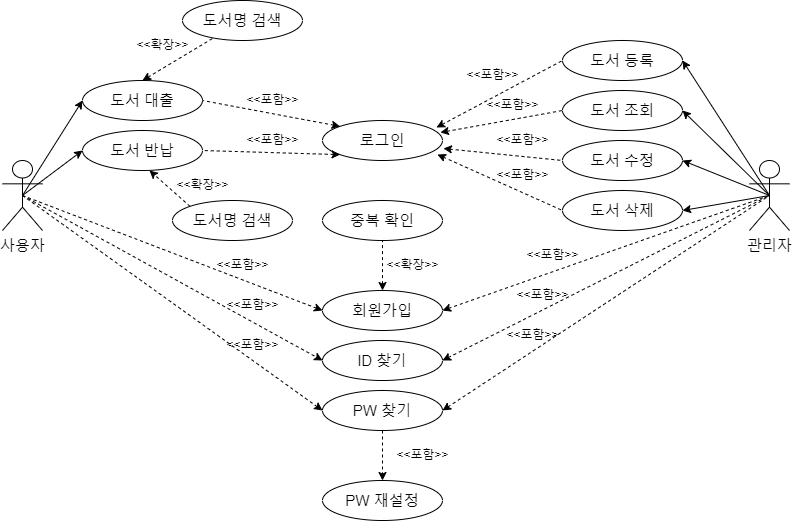

The diagram above was exported from draw.io. Its source (the exported page's mxGraphModel, read from the mxfile embedded in the PNG):
<mxGraphModel dx="786" dy="690" grid="1" gridSize="10" guides="1" tooltips="1" connect="1" arrows="1" fold="1" page="1" pageScale="1" pageWidth="827" pageHeight="1169" math="0" shadow="0">
  <root>
    <mxCell id="0" />
    <mxCell id="1" parent="0" />
    <mxCell id="MUCUpdAKLyHTgJqVMUpu-1" value="&lt;font style=&quot;font-size: 15px;&quot;&gt;사용자&lt;/font&gt;" style="shape=umlActor;verticalLabelPosition=bottom;verticalAlign=top;html=1;outlineConnect=0;" vertex="1" parent="1">
      <mxGeometry x="40" y="280" width="40" height="70" as="geometry" />
    </mxCell>
    <mxCell id="MUCUpdAKLyHTgJqVMUpu-2" value="도서 등록" style="ellipse;whiteSpace=wrap;html=1;fontSize=15;" vertex="1" parent="1">
      <mxGeometry x="600" y="160" width="120" height="40" as="geometry" />
    </mxCell>
    <mxCell id="MUCUpdAKLyHTgJqVMUpu-3" value="도서 조회" style="ellipse;whiteSpace=wrap;html=1;fontSize=15;" vertex="1" parent="1">
      <mxGeometry x="600" y="210" width="120" height="40" as="geometry" />
    </mxCell>
    <mxCell id="MUCUpdAKLyHTgJqVMUpu-5" value="도서 수정" style="ellipse;whiteSpace=wrap;html=1;fontSize=15;" vertex="1" parent="1">
      <mxGeometry x="600" y="260" width="120" height="40" as="geometry" />
    </mxCell>
    <mxCell id="MUCUpdAKLyHTgJqVMUpu-6" value="도서 삭제" style="ellipse;whiteSpace=wrap;html=1;fontSize=15;" vertex="1" parent="1">
      <mxGeometry x="600" y="310" width="120" height="40" as="geometry" />
    </mxCell>
    <mxCell id="MUCUpdAKLyHTgJqVMUpu-7" value="&lt;font style=&quot;font-size: 15px;&quot;&gt;관리자&lt;/font&gt;" style="shape=umlActor;verticalLabelPosition=bottom;verticalAlign=top;html=1;outlineConnect=0;" vertex="1" parent="1">
      <mxGeometry x="787" y="280" width="40" height="70" as="geometry" />
    </mxCell>
    <mxCell id="MUCUpdAKLyHTgJqVMUpu-8" value="로그인" style="ellipse;whiteSpace=wrap;html=1;fontSize=15;" vertex="1" parent="1">
      <mxGeometry x="360" y="240" width="120" height="40" as="geometry" />
    </mxCell>
    <mxCell id="MUCUpdAKLyHTgJqVMUpu-9" value="" style="endArrow=none;html=1;rounded=0;exitX=1;exitY=0.5;exitDx=0;exitDy=0;entryX=0.5;entryY=0.5;entryDx=0;entryDy=0;entryPerimeter=0;startArrow=classic;startFill=1;" edge="1" parent="1" source="MUCUpdAKLyHTgJqVMUpu-2" target="MUCUpdAKLyHTgJqVMUpu-7">
      <mxGeometry width="50" height="50" relative="1" as="geometry">
        <mxPoint x="380" y="380" as="sourcePoint" />
        <mxPoint x="730" y="315" as="targetPoint" />
      </mxGeometry>
    </mxCell>
    <mxCell id="MUCUpdAKLyHTgJqVMUpu-10" value="" style="endArrow=none;html=1;rounded=0;exitX=1;exitY=0.5;exitDx=0;exitDy=0;entryX=0.5;entryY=0.5;entryDx=0;entryDy=0;entryPerimeter=0;startArrow=classic;startFill=1;" edge="1" parent="1" source="MUCUpdAKLyHTgJqVMUpu-3" target="MUCUpdAKLyHTgJqVMUpu-7">
      <mxGeometry width="50" height="50" relative="1" as="geometry">
        <mxPoint x="570" y="190" as="sourcePoint" />
        <mxPoint x="730" y="313" as="targetPoint" />
      </mxGeometry>
    </mxCell>
    <mxCell id="MUCUpdAKLyHTgJqVMUpu-11" value="" style="endArrow=none;html=1;rounded=0;entryX=0.5;entryY=0.5;entryDx=0;entryDy=0;entryPerimeter=0;exitX=1;exitY=0.5;exitDx=0;exitDy=0;startArrow=classic;startFill=1;" edge="1" parent="1" source="MUCUpdAKLyHTgJqVMUpu-5" target="MUCUpdAKLyHTgJqVMUpu-7">
      <mxGeometry width="50" height="50" relative="1" as="geometry">
        <mxPoint x="380" y="380" as="sourcePoint" />
        <mxPoint x="630" y="360" as="targetPoint" />
      </mxGeometry>
    </mxCell>
    <mxCell id="MUCUpdAKLyHTgJqVMUpu-12" value="" style="endArrow=none;html=1;rounded=0;entryX=0.5;entryY=0.5;entryDx=0;entryDy=0;entryPerimeter=0;exitX=1;exitY=0.5;exitDx=0;exitDy=0;startArrow=classic;startFill=1;" edge="1" parent="1" source="MUCUpdAKLyHTgJqVMUpu-6" target="MUCUpdAKLyHTgJqVMUpu-7">
      <mxGeometry width="50" height="50" relative="1" as="geometry">
        <mxPoint x="380" y="380" as="sourcePoint" />
        <mxPoint x="430" y="330" as="targetPoint" />
      </mxGeometry>
    </mxCell>
    <mxCell id="MUCUpdAKLyHTgJqVMUpu-14" value="" style="endArrow=none;html=1;rounded=0;entryX=0;entryY=0.5;entryDx=0;entryDy=0;exitX=0.95;exitY=0.175;exitDx=0;exitDy=0;dashed=1;startArrow=classic;startFill=1;exitPerimeter=0;" edge="1" parent="1" source="MUCUpdAKLyHTgJqVMUpu-8" target="MUCUpdAKLyHTgJqVMUpu-2">
      <mxGeometry width="50" height="50" relative="1" as="geometry">
        <mxPoint x="380" y="380" as="sourcePoint" />
        <mxPoint x="430" y="330" as="targetPoint" />
      </mxGeometry>
    </mxCell>
    <mxCell id="MUCUpdAKLyHTgJqVMUpu-16" value="" style="endArrow=none;html=1;rounded=0;entryX=0;entryY=0.5;entryDx=0;entryDy=0;exitX=0.983;exitY=0.3;exitDx=0;exitDy=0;dashed=1;startArrow=classic;startFill=1;exitPerimeter=0;" edge="1" parent="1" source="MUCUpdAKLyHTgJqVMUpu-8" target="MUCUpdAKLyHTgJqVMUpu-3">
      <mxGeometry width="50" height="50" relative="1" as="geometry">
        <mxPoint x="380" y="380" as="sourcePoint" />
        <mxPoint x="430" y="330" as="targetPoint" />
      </mxGeometry>
    </mxCell>
    <mxCell id="MUCUpdAKLyHTgJqVMUpu-17" value="&lt;div&gt;&lt;br&gt;&lt;/div&gt;" style="endArrow=none;html=1;rounded=0;entryX=0;entryY=0.5;entryDx=0;entryDy=0;exitX=1.008;exitY=0.7;exitDx=0;exitDy=0;dashed=1;startArrow=classic;startFill=1;exitPerimeter=0;" edge="1" parent="1" source="MUCUpdAKLyHTgJqVMUpu-8" target="MUCUpdAKLyHTgJqVMUpu-5">
      <mxGeometry width="50" height="50" relative="1" as="geometry">
        <mxPoint x="380" y="380" as="sourcePoint" />
        <mxPoint x="430" y="330" as="targetPoint" />
      </mxGeometry>
    </mxCell>
    <mxCell id="MUCUpdAKLyHTgJqVMUpu-19" value="&lt;div&gt;&lt;br&gt;&lt;/div&gt;" style="endArrow=none;html=1;rounded=0;entryX=0;entryY=0.5;entryDx=0;entryDy=0;exitX=0.958;exitY=0.85;exitDx=0;exitDy=0;dashed=1;startArrow=classic;startFill=1;exitPerimeter=0;" edge="1" parent="1" source="MUCUpdAKLyHTgJqVMUpu-8" target="MUCUpdAKLyHTgJqVMUpu-6">
      <mxGeometry width="50" height="50" relative="1" as="geometry">
        <mxPoint x="380" y="380" as="sourcePoint" />
        <mxPoint x="430" y="330" as="targetPoint" />
      </mxGeometry>
    </mxCell>
    <mxCell id="MUCUpdAKLyHTgJqVMUpu-21" value="도서 대출" style="ellipse;whiteSpace=wrap;html=1;fontSize=15;" vertex="1" parent="1">
      <mxGeometry x="120" y="200" width="120" height="40" as="geometry" />
    </mxCell>
    <mxCell id="MUCUpdAKLyHTgJqVMUpu-22" value="도서 반납" style="ellipse;whiteSpace=wrap;html=1;fontSize=15;" vertex="1" parent="1">
      <mxGeometry x="120" y="250" width="120" height="40" as="geometry" />
    </mxCell>
    <mxCell id="MUCUpdAKLyHTgJqVMUpu-23" value="" style="endArrow=none;html=1;rounded=0;entryX=0.5;entryY=0.5;entryDx=0;entryDy=0;entryPerimeter=0;exitX=0;exitY=0.5;exitDx=0;exitDy=0;startArrow=classic;startFill=1;" edge="1" parent="1" source="MUCUpdAKLyHTgJqVMUpu-21" target="MUCUpdAKLyHTgJqVMUpu-1">
      <mxGeometry width="50" height="50" relative="1" as="geometry">
        <mxPoint x="360" y="380" as="sourcePoint" />
        <mxPoint x="410" y="330" as="targetPoint" />
      </mxGeometry>
    </mxCell>
    <mxCell id="MUCUpdAKLyHTgJqVMUpu-24" value="" style="endArrow=none;html=1;rounded=0;entryX=0.5;entryY=0.5;entryDx=0;entryDy=0;entryPerimeter=0;exitX=0;exitY=0.5;exitDx=0;exitDy=0;startArrow=classic;startFill=1;" edge="1" parent="1" source="MUCUpdAKLyHTgJqVMUpu-22" target="MUCUpdAKLyHTgJqVMUpu-1">
      <mxGeometry width="50" height="50" relative="1" as="geometry">
        <mxPoint x="360" y="380" as="sourcePoint" />
        <mxPoint x="410" y="330" as="targetPoint" />
      </mxGeometry>
    </mxCell>
    <mxCell id="MUCUpdAKLyHTgJqVMUpu-25" value="" style="endArrow=none;html=1;rounded=0;exitX=0.5;exitY=0;exitDx=0;exitDy=0;dashed=1;startArrow=classic;startFill=1;endFill=0;" edge="1" parent="1" source="MUCUpdAKLyHTgJqVMUpu-21" target="MUCUpdAKLyHTgJqVMUpu-31">
      <mxGeometry width="50" height="50" relative="1" as="geometry">
        <mxPoint x="360" y="380" as="sourcePoint" />
        <mxPoint x="320" y="230" as="targetPoint" />
      </mxGeometry>
    </mxCell>
    <mxCell id="MUCUpdAKLyHTgJqVMUpu-26" value="&lt;div&gt;&lt;br&gt;&lt;/div&gt;" style="endArrow=classic;html=1;rounded=0;entryX=0.558;entryY=1;entryDx=0;entryDy=0;dashed=1;startArrow=none;startFill=0;exitX=0;exitY=0;exitDx=0;exitDy=0;endFill=1;entryPerimeter=0;" edge="1" parent="1" source="MUCUpdAKLyHTgJqVMUpu-36" target="MUCUpdAKLyHTgJqVMUpu-22">
      <mxGeometry width="50" height="50" relative="1" as="geometry">
        <mxPoint x="320" y="270" as="sourcePoint" />
        <mxPoint x="410" y="330" as="targetPoint" />
      </mxGeometry>
    </mxCell>
    <mxCell id="MUCUpdAKLyHTgJqVMUpu-27" value="회원가입" style="ellipse;whiteSpace=wrap;html=1;fontSize=15;" vertex="1" parent="1">
      <mxGeometry x="360" y="410" width="120" height="40" as="geometry" />
    </mxCell>
    <mxCell id="MUCUpdAKLyHTgJqVMUpu-31" value="도서명 검색" style="ellipse;whiteSpace=wrap;html=1;fontSize=15;" vertex="1" parent="1">
      <mxGeometry x="220" y="120" width="120" height="40" as="geometry" />
    </mxCell>
    <mxCell id="MUCUpdAKLyHTgJqVMUpu-36" value="도서명 검색" style="ellipse;whiteSpace=wrap;html=1;fontSize=15;" vertex="1" parent="1">
      <mxGeometry x="210" y="320" width="120" height="40" as="geometry" />
    </mxCell>
    <mxCell id="MUCUpdAKLyHTgJqVMUpu-37" value="" style="endArrow=none;html=1;rounded=0;entryX=1;entryY=0.5;entryDx=0;entryDy=0;exitX=0;exitY=0;exitDx=0;exitDy=0;startArrow=classic;startFill=1;dashed=1;" edge="1" parent="1" source="MUCUpdAKLyHTgJqVMUpu-8" target="MUCUpdAKLyHTgJqVMUpu-21">
      <mxGeometry width="50" height="50" relative="1" as="geometry">
        <mxPoint x="390" y="380" as="sourcePoint" />
        <mxPoint x="440" y="330" as="targetPoint" />
      </mxGeometry>
    </mxCell>
    <mxCell id="MUCUpdAKLyHTgJqVMUpu-38" value="" style="endArrow=none;html=1;rounded=0;entryX=1;entryY=0.5;entryDx=0;entryDy=0;exitX=0;exitY=1;exitDx=0;exitDy=0;startArrow=classic;startFill=1;dashed=1;" edge="1" parent="1" source="MUCUpdAKLyHTgJqVMUpu-8" target="MUCUpdAKLyHTgJqVMUpu-22">
      <mxGeometry width="50" height="50" relative="1" as="geometry">
        <mxPoint x="390" y="380" as="sourcePoint" />
        <mxPoint x="440" y="330" as="targetPoint" />
      </mxGeometry>
    </mxCell>
    <mxCell id="MUCUpdAKLyHTgJqVMUpu-40" value="" style="endArrow=none;html=1;rounded=0;entryX=0.5;entryY=0.5;entryDx=0;entryDy=0;entryPerimeter=0;exitX=1;exitY=0.5;exitDx=0;exitDy=0;startArrow=classic;startFill=1;dashed=1;" edge="1" parent="1" source="MUCUpdAKLyHTgJqVMUpu-27" target="MUCUpdAKLyHTgJqVMUpu-7">
      <mxGeometry width="50" height="50" relative="1" as="geometry">
        <mxPoint x="400" y="380" as="sourcePoint" />
        <mxPoint x="450" y="330" as="targetPoint" />
      </mxGeometry>
    </mxCell>
    <mxCell id="MUCUpdAKLyHTgJqVMUpu-41" value="" style="endArrow=none;html=1;rounded=0;entryX=0.5;entryY=0.5;entryDx=0;entryDy=0;entryPerimeter=0;exitX=0;exitY=0.5;exitDx=0;exitDy=0;startArrow=classic;startFill=1;dashed=1;" edge="1" parent="1" source="MUCUpdAKLyHTgJqVMUpu-27" target="MUCUpdAKLyHTgJqVMUpu-1">
      <mxGeometry width="50" height="50" relative="1" as="geometry">
        <mxPoint x="180" y="405" as="sourcePoint" />
        <mxPoint x="170" y="340" as="targetPoint" />
      </mxGeometry>
    </mxCell>
    <mxCell id="MUCUpdAKLyHTgJqVMUpu-43" value="&amp;lt;&amp;lt;포함&amp;gt;&amp;gt;" style="text;html=1;align=center;verticalAlign=middle;resizable=0;points=[];autosize=1;strokeColor=none;fillColor=none;" vertex="1" parent="1">
      <mxGeometry x="490" y="180" width="80" height="30" as="geometry" />
    </mxCell>
    <mxCell id="MUCUpdAKLyHTgJqVMUpu-44" value="&amp;lt;&amp;lt;포함&amp;gt;&amp;gt;" style="text;html=1;align=center;verticalAlign=middle;resizable=0;points=[];autosize=1;strokeColor=none;fillColor=none;" vertex="1" parent="1">
      <mxGeometry x="510" y="210" width="80" height="30" as="geometry" />
    </mxCell>
    <mxCell id="MUCUpdAKLyHTgJqVMUpu-48" value="&amp;lt;&amp;lt;포함&amp;gt;&amp;gt;" style="text;html=1;align=center;verticalAlign=middle;resizable=0;points=[];autosize=1;strokeColor=none;fillColor=none;" vertex="1" parent="1">
      <mxGeometry x="520" y="245" width="80" height="30" as="geometry" />
    </mxCell>
    <mxCell id="MUCUpdAKLyHTgJqVMUpu-49" value="&amp;lt;&amp;lt;포함&amp;gt;&amp;gt;" style="text;html=1;align=center;verticalAlign=middle;resizable=0;points=[];autosize=1;strokeColor=none;fillColor=none;" vertex="1" parent="1">
      <mxGeometry x="520" y="280" width="80" height="30" as="geometry" />
    </mxCell>
    <mxCell id="MUCUpdAKLyHTgJqVMUpu-50" value="&amp;lt;&amp;lt;포함&amp;gt;&amp;gt;" style="text;html=1;align=center;verticalAlign=middle;resizable=0;points=[];autosize=1;strokeColor=none;fillColor=none;" vertex="1" parent="1">
      <mxGeometry x="550" y="360" width="80" height="30" as="geometry" />
    </mxCell>
    <mxCell id="MUCUpdAKLyHTgJqVMUpu-51" value="&amp;lt;&amp;lt;포함&amp;gt;&amp;gt;" style="text;html=1;align=center;verticalAlign=middle;resizable=0;points=[];autosize=1;strokeColor=none;fillColor=none;" vertex="1" parent="1">
      <mxGeometry x="270" y="205" width="80" height="30" as="geometry" />
    </mxCell>
    <mxCell id="MUCUpdAKLyHTgJqVMUpu-52" value="&amp;lt;&amp;lt;포함&amp;gt;&amp;gt;" style="text;html=1;align=center;verticalAlign=middle;resizable=0;points=[];autosize=1;strokeColor=none;fillColor=none;" vertex="1" parent="1">
      <mxGeometry x="270" y="245" width="80" height="30" as="geometry" />
    </mxCell>
    <mxCell id="MUCUpdAKLyHTgJqVMUpu-53" value="&amp;lt;&amp;lt;포함&amp;gt;&amp;gt;" style="text;html=1;align=center;verticalAlign=middle;resizable=0;points=[];autosize=1;strokeColor=none;fillColor=none;" vertex="1" parent="1">
      <mxGeometry x="240" y="370" width="80" height="30" as="geometry" />
    </mxCell>
    <mxCell id="MUCUpdAKLyHTgJqVMUpu-54" value="&amp;lt;&amp;lt;확장&amp;gt;&amp;gt;" style="text;html=1;align=center;verticalAlign=middle;resizable=0;points=[];autosize=1;strokeColor=none;fillColor=none;" vertex="1" parent="1">
      <mxGeometry x="200" y="290" width="80" height="30" as="geometry" />
    </mxCell>
    <mxCell id="MUCUpdAKLyHTgJqVMUpu-55" value="&amp;lt;&amp;lt;확장&amp;gt;&amp;gt;" style="text;html=1;align=center;verticalAlign=middle;resizable=0;points=[];autosize=1;strokeColor=none;fillColor=none;" vertex="1" parent="1">
      <mxGeometry x="160" y="150" width="80" height="30" as="geometry" />
    </mxCell>
    <mxCell id="MUCUpdAKLyHTgJqVMUpu-56" value="중복 확인" style="ellipse;whiteSpace=wrap;html=1;fontSize=15;" vertex="1" parent="1">
      <mxGeometry x="360" y="320" width="120" height="40" as="geometry" />
    </mxCell>
    <mxCell id="MUCUpdAKLyHTgJqVMUpu-57" value="" style="endArrow=none;html=1;rounded=0;entryX=0.5;entryY=1;entryDx=0;entryDy=0;exitX=0.5;exitY=0;exitDx=0;exitDy=0;endFill=0;dashed=1;startArrow=classic;startFill=1;" edge="1" parent="1" source="MUCUpdAKLyHTgJqVMUpu-27" target="MUCUpdAKLyHTgJqVMUpu-56">
      <mxGeometry width="50" height="50" relative="1" as="geometry">
        <mxPoint x="450" y="380" as="sourcePoint" />
        <mxPoint x="500" y="330" as="targetPoint" />
      </mxGeometry>
    </mxCell>
    <mxCell id="MUCUpdAKLyHTgJqVMUpu-58" value="&amp;lt;&amp;lt;확장&amp;gt;&amp;gt;" style="text;html=1;align=center;verticalAlign=middle;resizable=0;points=[];autosize=1;strokeColor=none;fillColor=none;" vertex="1" parent="1">
      <mxGeometry x="410" y="370" width="80" height="30" as="geometry" />
    </mxCell>
    <mxCell id="MUCUpdAKLyHTgJqVMUpu-59" value="ID 찾기" style="ellipse;whiteSpace=wrap;html=1;fontSize=15;" vertex="1" parent="1">
      <mxGeometry x="360" y="460" width="120" height="40" as="geometry" />
    </mxCell>
    <mxCell id="MUCUpdAKLyHTgJqVMUpu-60" value="PW 찾기" style="ellipse;whiteSpace=wrap;html=1;fontSize=15;" vertex="1" parent="1">
      <mxGeometry x="360" y="510" width="120" height="40" as="geometry" />
    </mxCell>
    <mxCell id="MUCUpdAKLyHTgJqVMUpu-61" value="" style="endArrow=none;html=1;rounded=0;entryX=0.5;entryY=0.5;entryDx=0;entryDy=0;entryPerimeter=0;exitX=1;exitY=0.5;exitDx=0;exitDy=0;startArrow=classic;startFill=1;dashed=1;" edge="1" parent="1" source="MUCUpdAKLyHTgJqVMUpu-59" target="MUCUpdAKLyHTgJqVMUpu-7">
      <mxGeometry width="50" height="50" relative="1" as="geometry">
        <mxPoint x="410" y="380" as="sourcePoint" />
        <mxPoint x="460" y="330" as="targetPoint" />
      </mxGeometry>
    </mxCell>
    <mxCell id="MUCUpdAKLyHTgJqVMUpu-62" value="" style="endArrow=classic;html=1;rounded=0;entryX=0;entryY=0.5;entryDx=0;entryDy=0;exitX=0.5;exitY=0.5;exitDx=0;exitDy=0;exitPerimeter=0;endFill=1;dashed=1;" edge="1" parent="1" source="MUCUpdAKLyHTgJqVMUpu-1" target="MUCUpdAKLyHTgJqVMUpu-59">
      <mxGeometry width="50" height="50" relative="1" as="geometry">
        <mxPoint x="410" y="380" as="sourcePoint" />
        <mxPoint x="460" y="330" as="targetPoint" />
      </mxGeometry>
    </mxCell>
    <mxCell id="MUCUpdAKLyHTgJqVMUpu-63" value="" style="endArrow=none;html=1;rounded=0;entryX=0.5;entryY=0.5;entryDx=0;entryDy=0;entryPerimeter=0;exitX=1;exitY=0.5;exitDx=0;exitDy=0;startArrow=classic;startFill=1;dashed=1;" edge="1" parent="1" source="MUCUpdAKLyHTgJqVMUpu-60" target="MUCUpdAKLyHTgJqVMUpu-7">
      <mxGeometry width="50" height="50" relative="1" as="geometry">
        <mxPoint x="410" y="380" as="sourcePoint" />
        <mxPoint x="460" y="330" as="targetPoint" />
      </mxGeometry>
    </mxCell>
    <mxCell id="MUCUpdAKLyHTgJqVMUpu-64" value="" style="endArrow=none;html=1;rounded=0;entryX=0.5;entryY=0.5;entryDx=0;entryDy=0;entryPerimeter=0;exitX=0;exitY=0.5;exitDx=0;exitDy=0;startArrow=classic;startFill=1;dashed=1;" edge="1" parent="1" source="MUCUpdAKLyHTgJqVMUpu-60" target="MUCUpdAKLyHTgJqVMUpu-1">
      <mxGeometry width="50" height="50" relative="1" as="geometry">
        <mxPoint x="410" y="380" as="sourcePoint" />
        <mxPoint x="460" y="330" as="targetPoint" />
      </mxGeometry>
    </mxCell>
    <mxCell id="MUCUpdAKLyHTgJqVMUpu-66" value="&amp;lt;&amp;lt;포함&amp;gt;&amp;gt;" style="text;html=1;align=center;verticalAlign=middle;resizable=0;points=[];autosize=1;strokeColor=none;fillColor=none;" vertex="1" parent="1">
      <mxGeometry x="540" y="400" width="80" height="30" as="geometry" />
    </mxCell>
    <mxCell id="MUCUpdAKLyHTgJqVMUpu-67" value="&amp;lt;&amp;lt;포함&amp;gt;&amp;gt;" style="text;html=1;align=center;verticalAlign=middle;resizable=0;points=[];autosize=1;strokeColor=none;fillColor=none;" vertex="1" parent="1">
      <mxGeometry x="530" y="440" width="80" height="30" as="geometry" />
    </mxCell>
    <mxCell id="MUCUpdAKLyHTgJqVMUpu-68" value="&amp;lt;&amp;lt;포함&amp;gt;&amp;gt;" style="text;html=1;align=center;verticalAlign=middle;resizable=0;points=[];autosize=1;strokeColor=none;fillColor=none;" vertex="1" parent="1">
      <mxGeometry x="250" y="410" width="80" height="30" as="geometry" />
    </mxCell>
    <mxCell id="MUCUpdAKLyHTgJqVMUpu-69" value="&amp;lt;&amp;lt;포함&amp;gt;&amp;gt;" style="text;html=1;align=center;verticalAlign=middle;resizable=0;points=[];autosize=1;strokeColor=none;fillColor=none;" vertex="1" parent="1">
      <mxGeometry x="250" y="450" width="80" height="30" as="geometry" />
    </mxCell>
    <mxCell id="MUCUpdAKLyHTgJqVMUpu-70" value="PW 재설정" style="ellipse;whiteSpace=wrap;html=1;fontSize=15;" vertex="1" parent="1">
      <mxGeometry x="360" y="600" width="120" height="40" as="geometry" />
    </mxCell>
    <mxCell id="MUCUpdAKLyHTgJqVMUpu-71" value="" style="endArrow=classic;html=1;rounded=0;entryX=0.5;entryY=0;entryDx=0;entryDy=0;exitX=0.5;exitY=1;exitDx=0;exitDy=0;endFill=1;dashed=1;" edge="1" parent="1" source="MUCUpdAKLyHTgJqVMUpu-60" target="MUCUpdAKLyHTgJqVMUpu-70">
      <mxGeometry width="50" height="50" relative="1" as="geometry">
        <mxPoint x="410" y="580" as="sourcePoint" />
        <mxPoint x="460" y="530" as="targetPoint" />
      </mxGeometry>
    </mxCell>
    <mxCell id="MUCUpdAKLyHTgJqVMUpu-72" value="&amp;lt;&amp;lt;포함&amp;gt;&amp;gt;" style="text;html=1;align=center;verticalAlign=middle;resizable=0;points=[];autosize=1;strokeColor=none;fillColor=none;" vertex="1" parent="1">
      <mxGeometry x="420" y="560" width="80" height="30" as="geometry" />
    </mxCell>
  </root>
</mxGraphModel>